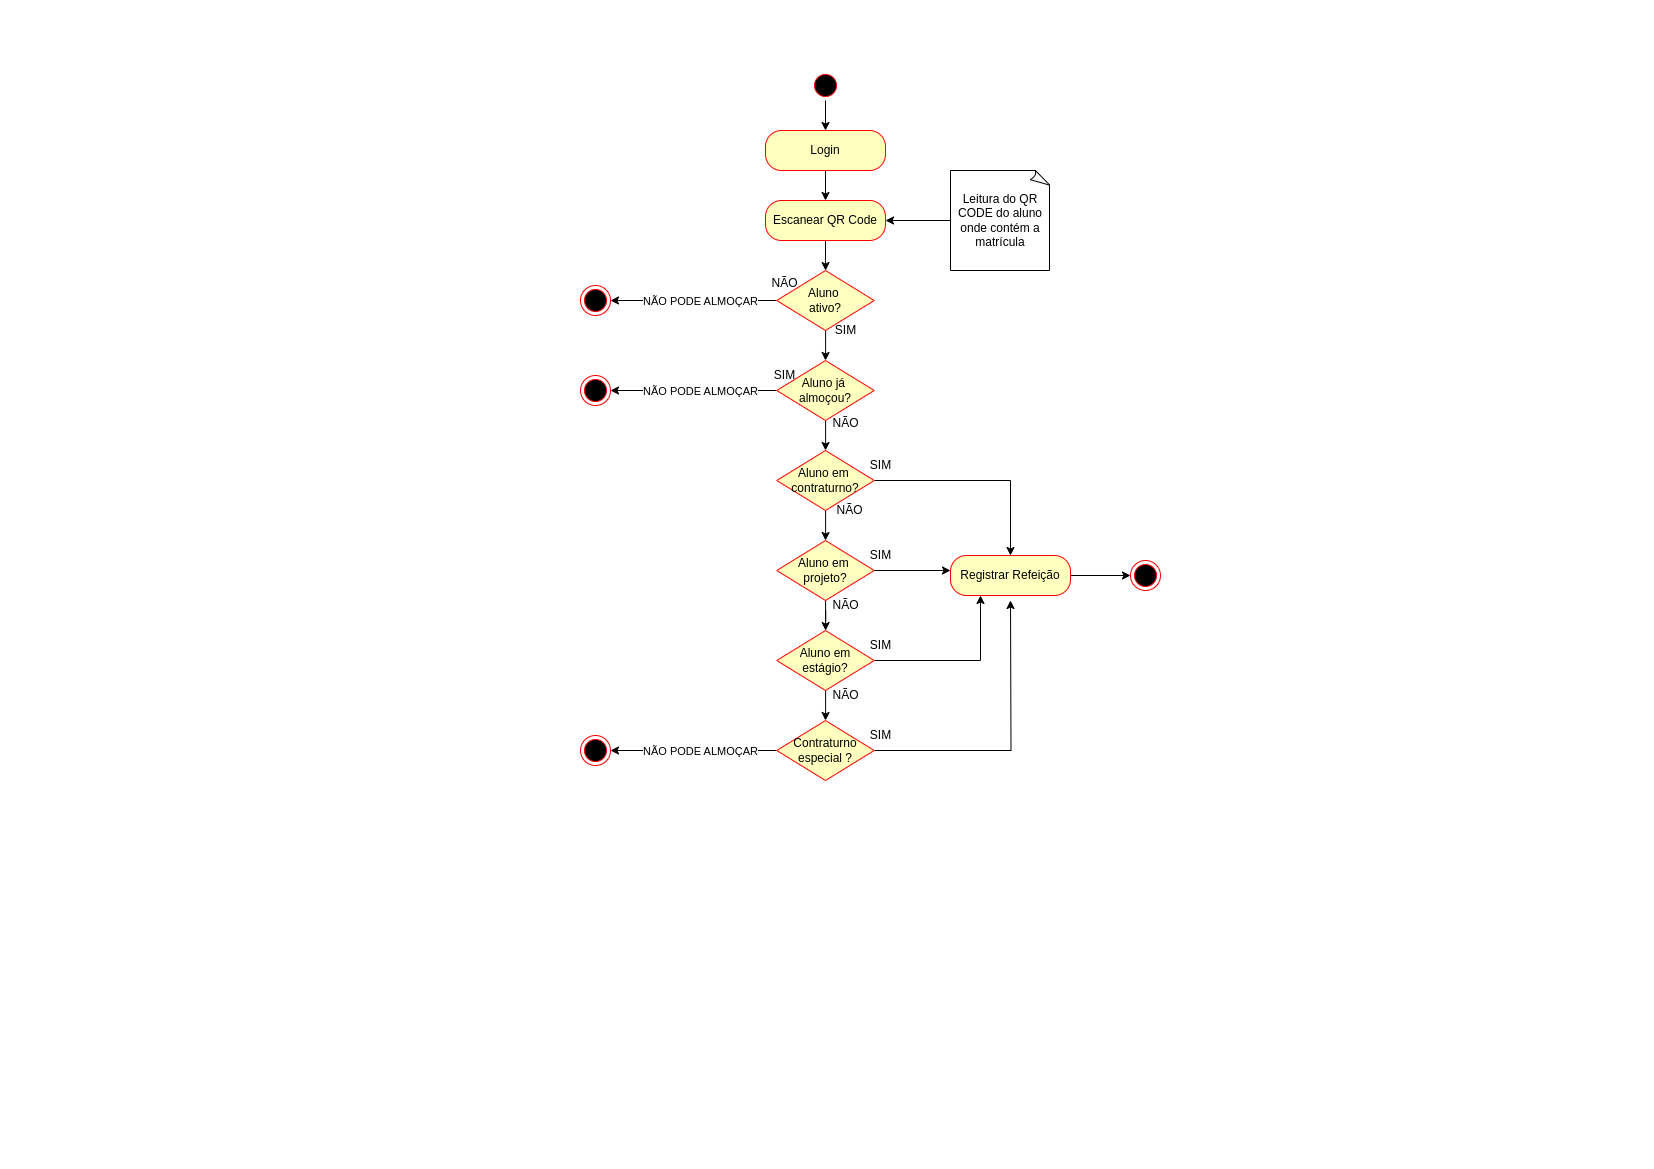

The diagram above was exported from draw.io. Its source (the exported page's mxGraphModel, read from the mxfile embedded in the PNG):
<mxGraphModel dx="1360" dy="793" grid="1" gridSize="10" guides="1" tooltips="1" connect="1" arrows="1" fold="1" page="1" pageScale="1" pageWidth="827" pageHeight="1169" math="0" shadow="0">
  <root>
    <mxCell id="0" />
    <mxCell id="1" parent="0" />
    <mxCell id="Cy_Sq2rDaEwkJex7OR9X-20" style="edgeStyle=orthogonalEdgeStyle;rounded=0;orthogonalLoop=1;jettySize=auto;html=1;" parent="1" source="Cy_Sq2rDaEwkJex7OR9X-11" target="Cy_Sq2rDaEwkJex7OR9X-18" edge="1">
      <mxGeometry relative="1" as="geometry" />
    </mxCell>
    <mxCell id="Cy_Sq2rDaEwkJex7OR9X-11" value="" style="ellipse;html=1;shape=startState;fillColor=#000000;strokeColor=#ff0000;" parent="1" vertex="1">
      <mxGeometry x="810" y="70" width="30" height="30" as="geometry" />
    </mxCell>
    <mxCell id="Cy_Sq2rDaEwkJex7OR9X-32" style="edgeStyle=orthogonalEdgeStyle;rounded=0;orthogonalLoop=1;jettySize=auto;html=1;entryX=0.5;entryY=0;entryDx=0;entryDy=0;" parent="1" source="Cy_Sq2rDaEwkJex7OR9X-15" target="Cy_Sq2rDaEwkJex7OR9X-27" edge="1">
      <mxGeometry relative="1" as="geometry" />
    </mxCell>
    <mxCell id="K2qJsVspiVJsWjXg61-A-17" style="edgeStyle=orthogonalEdgeStyle;rounded=0;orthogonalLoop=1;jettySize=auto;html=1;" parent="1" source="Cy_Sq2rDaEwkJex7OR9X-15" edge="1">
      <mxGeometry relative="1" as="geometry">
        <mxPoint x="610" y="300" as="targetPoint" />
      </mxGeometry>
    </mxCell>
    <mxCell id="Cy_Sq2rDaEwkJex7OR9X-15" value="&lt;font&gt;Aluno&amp;nbsp;&lt;/font&gt;&lt;div&gt;&lt;font&gt;ativo?&lt;/font&gt;&lt;/div&gt;" style="rhombus;whiteSpace=wrap;html=1;fontColor=#000000;fillColor=#ffffc0;strokeColor=#ff0000;" parent="1" vertex="1">
      <mxGeometry x="776.25" y="270" width="97.5" height="60" as="geometry" />
    </mxCell>
    <mxCell id="Cy_Sq2rDaEwkJex7OR9X-22" style="edgeStyle=orthogonalEdgeStyle;rounded=0;orthogonalLoop=1;jettySize=auto;html=1;" parent="1" source="Cy_Sq2rDaEwkJex7OR9X-18" target="Cy_Sq2rDaEwkJex7OR9X-21" edge="1">
      <mxGeometry relative="1" as="geometry" />
    </mxCell>
    <mxCell id="Cy_Sq2rDaEwkJex7OR9X-18" value="Login" style="rounded=1;whiteSpace=wrap;html=1;arcSize=40;fontColor=#000000;fillColor=#ffffc0;strokeColor=#ff0000;" parent="1" vertex="1">
      <mxGeometry x="765" y="130" width="120" height="40" as="geometry" />
    </mxCell>
    <mxCell id="Cy_Sq2rDaEwkJex7OR9X-23" style="edgeStyle=orthogonalEdgeStyle;rounded=0;orthogonalLoop=1;jettySize=auto;html=1;" parent="1" source="Cy_Sq2rDaEwkJex7OR9X-21" target="Cy_Sq2rDaEwkJex7OR9X-15" edge="1">
      <mxGeometry relative="1" as="geometry" />
    </mxCell>
    <mxCell id="Cy_Sq2rDaEwkJex7OR9X-21" value="Escanear QR Code" style="rounded=1;whiteSpace=wrap;html=1;arcSize=40;fontColor=#000000;fillColor=#ffffc0;strokeColor=#ff0000;" parent="1" vertex="1">
      <mxGeometry x="765" y="200" width="120" height="40" as="geometry" />
    </mxCell>
    <mxCell id="Cy_Sq2rDaEwkJex7OR9X-50" style="edgeStyle=orthogonalEdgeStyle;rounded=0;orthogonalLoop=1;jettySize=auto;html=1;entryX=0.5;entryY=0;entryDx=0;entryDy=0;" parent="1" source="Cy_Sq2rDaEwkJex7OR9X-27" target="Cy_Sq2rDaEwkJex7OR9X-46" edge="1">
      <mxGeometry relative="1" as="geometry" />
    </mxCell>
    <mxCell id="K2qJsVspiVJsWjXg61-A-18" style="edgeStyle=orthogonalEdgeStyle;rounded=0;orthogonalLoop=1;jettySize=auto;html=1;entryX=1;entryY=0.5;entryDx=0;entryDy=0;" parent="1" source="Cy_Sq2rDaEwkJex7OR9X-27" target="Cy_Sq2rDaEwkJex7OR9X-40" edge="1">
      <mxGeometry relative="1" as="geometry" />
    </mxCell>
    <mxCell id="Cy_Sq2rDaEwkJex7OR9X-27" value="&lt;font&gt;Aluno já&amp;nbsp;&lt;/font&gt;&lt;div&gt;&lt;font&gt;almoçou?&lt;/font&gt;&lt;/div&gt;" style="rhombus;whiteSpace=wrap;html=1;fontColor=#000000;fillColor=#ffffc0;strokeColor=#ff0000;" parent="1" vertex="1">
      <mxGeometry x="776.25" y="360" width="97.5" height="60" as="geometry" />
    </mxCell>
    <mxCell id="Cy_Sq2rDaEwkJex7OR9X-40" value="" style="ellipse;html=1;shape=endState;fillColor=#000000;strokeColor=#ff0000;" parent="1" vertex="1">
      <mxGeometry x="580" y="375" width="30" height="30" as="geometry" />
    </mxCell>
    <mxCell id="Cy_Sq2rDaEwkJex7OR9X-44" value="NÃO PODE ALMOÇAR" style="edgeLabel;html=1;align=center;verticalAlign=middle;resizable=0;points=[];" parent="1" connectable="0" vertex="1">
      <mxGeometry x="699.9986206896551" y="390" as="geometry" />
    </mxCell>
    <mxCell id="tathOpBfq9hyg1ZTQMKj-8" style="edgeStyle=orthogonalEdgeStyle;rounded=0;orthogonalLoop=1;jettySize=auto;html=1;entryX=0.5;entryY=0;entryDx=0;entryDy=0;" parent="1" source="Cy_Sq2rDaEwkJex7OR9X-46" target="tathOpBfq9hyg1ZTQMKj-7" edge="1">
      <mxGeometry relative="1" as="geometry" />
    </mxCell>
    <mxCell id="K2qJsVspiVJsWjXg61-A-4" style="edgeStyle=orthogonalEdgeStyle;rounded=0;orthogonalLoop=1;jettySize=auto;html=1;" parent="1" source="Cy_Sq2rDaEwkJex7OR9X-46" target="K2qJsVspiVJsWjXg61-A-2" edge="1">
      <mxGeometry relative="1" as="geometry" />
    </mxCell>
    <mxCell id="Cy_Sq2rDaEwkJex7OR9X-46" value="&lt;font&gt;Aluno em&amp;nbsp;&lt;/font&gt;&lt;div&gt;&lt;font&gt;contraturno?&lt;/font&gt;&lt;/div&gt;" style="rhombus;whiteSpace=wrap;html=1;fontColor=#000000;fillColor=#ffffc0;strokeColor=#ff0000;" parent="1" vertex="1">
      <mxGeometry x="776.25" y="450" width="97.5" height="60" as="geometry" />
    </mxCell>
    <mxCell id="Cy_Sq2rDaEwkJex7OR9X-48" value="SIM" style="text;html=1;align=center;verticalAlign=middle;resizable=0;points=[];autosize=1;strokeColor=none;fillColor=none;" parent="1" vertex="1">
      <mxGeometry x="825" y="315" width="40" height="30" as="geometry" />
    </mxCell>
    <mxCell id="Cy_Sq2rDaEwkJex7OR9X-49" value="SIM" style="text;html=1;align=center;verticalAlign=middle;resizable=0;points=[];autosize=1;strokeColor=none;fillColor=none;" parent="1" vertex="1">
      <mxGeometry x="764" y="360" width="40" height="30" as="geometry" />
    </mxCell>
    <mxCell id="Cy_Sq2rDaEwkJex7OR9X-51" value="NÃO" style="text;html=1;align=center;verticalAlign=middle;resizable=0;points=[];autosize=1;strokeColor=none;fillColor=none;" parent="1" vertex="1">
      <mxGeometry x="820" y="408" width="50" height="30" as="geometry" />
    </mxCell>
    <mxCell id="Cy_Sq2rDaEwkJex7OR9X-52" value="NÃO" style="text;html=1;align=center;verticalAlign=middle;resizable=0;points=[];autosize=1;strokeColor=none;fillColor=none;" parent="1" vertex="1">
      <mxGeometry x="759" y="268" width="50" height="30" as="geometry" />
    </mxCell>
    <mxCell id="tathOpBfq9hyg1ZTQMKj-1" value="" style="ellipse;html=1;shape=endState;fillColor=#000000;strokeColor=#ff0000;" parent="1" vertex="1">
      <mxGeometry x="1130" y="560" width="30" height="30" as="geometry" />
    </mxCell>
    <mxCell id="tathOpBfq9hyg1ZTQMKj-4" value="NÃO" style="text;html=1;align=center;verticalAlign=middle;resizable=0;points=[];autosize=1;strokeColor=none;fillColor=none;" parent="1" vertex="1">
      <mxGeometry x="823.75" y="495" width="50" height="30" as="geometry" />
    </mxCell>
    <mxCell id="K2qJsVspiVJsWjXg61-A-1" style="edgeStyle=orthogonalEdgeStyle;rounded=0;orthogonalLoop=1;jettySize=auto;html=1;" parent="1" source="tathOpBfq9hyg1ZTQMKj-6" target="Cy_Sq2rDaEwkJex7OR9X-21" edge="1">
      <mxGeometry relative="1" as="geometry" />
    </mxCell>
    <mxCell id="tathOpBfq9hyg1ZTQMKj-6" value="Leitura do QR CODE do aluno onde contém a matrícula" style="whiteSpace=wrap;html=1;shape=mxgraph.basic.document" parent="1" vertex="1">
      <mxGeometry x="950" y="170" width="100" height="100" as="geometry" />
    </mxCell>
    <mxCell id="tathOpBfq9hyg1ZTQMKj-10" value="" style="edgeStyle=orthogonalEdgeStyle;rounded=0;orthogonalLoop=1;jettySize=auto;html=1;" parent="1" source="tathOpBfq9hyg1ZTQMKj-7" target="tathOpBfq9hyg1ZTQMKj-9" edge="1">
      <mxGeometry relative="1" as="geometry" />
    </mxCell>
    <mxCell id="tathOpBfq9hyg1ZTQMKj-7" value="&lt;div&gt;&lt;font&gt;Aluno em&amp;nbsp;&lt;/font&gt;&lt;/div&gt;&lt;div&gt;&lt;font&gt;projeto?&lt;/font&gt;&lt;/div&gt;" style="rhombus;whiteSpace=wrap;html=1;fontColor=#000000;fillColor=#ffffc0;strokeColor=#ff0000;" parent="1" vertex="1">
      <mxGeometry x="776.25" y="540" width="97.5" height="60" as="geometry" />
    </mxCell>
    <mxCell id="tathOpBfq9hyg1ZTQMKj-12" style="edgeStyle=orthogonalEdgeStyle;rounded=0;orthogonalLoop=1;jettySize=auto;html=1;entryX=0.5;entryY=0;entryDx=0;entryDy=0;" parent="1" source="tathOpBfq9hyg1ZTQMKj-9" target="tathOpBfq9hyg1ZTQMKj-11" edge="1">
      <mxGeometry relative="1" as="geometry" />
    </mxCell>
    <mxCell id="K2qJsVspiVJsWjXg61-A-6" style="edgeStyle=orthogonalEdgeStyle;rounded=0;orthogonalLoop=1;jettySize=auto;html=1;entryX=0.25;entryY=1;entryDx=0;entryDy=0;" parent="1" source="tathOpBfq9hyg1ZTQMKj-9" target="K2qJsVspiVJsWjXg61-A-2" edge="1">
      <mxGeometry relative="1" as="geometry" />
    </mxCell>
    <mxCell id="tathOpBfq9hyg1ZTQMKj-9" value="&lt;font&gt;Aluno em&lt;/font&gt;&lt;div&gt;&lt;font&gt;estágio?&lt;/font&gt;&lt;/div&gt;" style="rhombus;whiteSpace=wrap;html=1;fontColor=#000000;fillColor=#ffffc0;strokeColor=#ff0000;" parent="1" vertex="1">
      <mxGeometry x="776.25" y="630" width="97.5" height="60" as="geometry" />
    </mxCell>
    <mxCell id="K2qJsVspiVJsWjXg61-A-7" style="edgeStyle=orthogonalEdgeStyle;rounded=0;orthogonalLoop=1;jettySize=auto;html=1;" parent="1" source="tathOpBfq9hyg1ZTQMKj-11" edge="1">
      <mxGeometry relative="1" as="geometry">
        <mxPoint x="1010" y="600" as="targetPoint" />
      </mxGeometry>
    </mxCell>
    <mxCell id="K2qJsVspiVJsWjXg61-A-20" style="edgeStyle=orthogonalEdgeStyle;rounded=0;orthogonalLoop=1;jettySize=auto;html=1;entryX=1;entryY=0.5;entryDx=0;entryDy=0;" parent="1" source="tathOpBfq9hyg1ZTQMKj-11" target="K2qJsVspiVJsWjXg61-A-19" edge="1">
      <mxGeometry relative="1" as="geometry" />
    </mxCell>
    <mxCell id="tathOpBfq9hyg1ZTQMKj-11" value="&lt;font&gt;Contraturno especial ?&lt;/font&gt;" style="rhombus;whiteSpace=wrap;html=1;fontColor=#000000;fillColor=#ffffc0;strokeColor=#ff0000;" parent="1" vertex="1">
      <mxGeometry x="776.25" y="720" width="97.5" height="60" as="geometry" />
    </mxCell>
    <mxCell id="tathOpBfq9hyg1ZTQMKj-22" value="SIM" style="text;html=1;align=center;verticalAlign=middle;resizable=0;points=[];autosize=1;strokeColor=none;fillColor=none;" parent="1" vertex="1">
      <mxGeometry x="860" y="450" width="40" height="30" as="geometry" />
    </mxCell>
    <mxCell id="tathOpBfq9hyg1ZTQMKj-23" value="SIM" style="text;html=1;align=center;verticalAlign=middle;resizable=0;points=[];autosize=1;strokeColor=none;fillColor=none;" parent="1" vertex="1">
      <mxGeometry x="860" y="540" width="40" height="30" as="geometry" />
    </mxCell>
    <mxCell id="tathOpBfq9hyg1ZTQMKj-24" value="SIM" style="text;html=1;align=center;verticalAlign=middle;resizable=0;points=[];autosize=1;strokeColor=none;fillColor=none;" parent="1" vertex="1">
      <mxGeometry x="860" y="720" width="40" height="30" as="geometry" />
    </mxCell>
    <mxCell id="K2qJsVspiVJsWjXg61-A-3" style="edgeStyle=orthogonalEdgeStyle;rounded=0;orthogonalLoop=1;jettySize=auto;html=1;entryX=0;entryY=0.5;entryDx=0;entryDy=0;" parent="1" source="K2qJsVspiVJsWjXg61-A-2" target="tathOpBfq9hyg1ZTQMKj-1" edge="1">
      <mxGeometry relative="1" as="geometry" />
    </mxCell>
    <mxCell id="K2qJsVspiVJsWjXg61-A-2" value="Registrar Refeição" style="rounded=1;whiteSpace=wrap;html=1;arcSize=40;fontColor=#000000;fillColor=#ffffc0;strokeColor=#ff0000;" parent="1" vertex="1">
      <mxGeometry x="950" y="555" width="120" height="40" as="geometry" />
    </mxCell>
    <mxCell id="K2qJsVspiVJsWjXg61-A-5" style="edgeStyle=orthogonalEdgeStyle;rounded=0;orthogonalLoop=1;jettySize=auto;html=1;entryX=0;entryY=0.375;entryDx=0;entryDy=0;entryPerimeter=0;" parent="1" source="tathOpBfq9hyg1ZTQMKj-7" target="K2qJsVspiVJsWjXg61-A-2" edge="1">
      <mxGeometry relative="1" as="geometry" />
    </mxCell>
    <mxCell id="K2qJsVspiVJsWjXg61-A-8" value="SIM" style="text;html=1;align=center;verticalAlign=middle;resizable=0;points=[];autosize=1;strokeColor=none;fillColor=none;" parent="1" vertex="1">
      <mxGeometry x="860" y="630" width="40" height="30" as="geometry" />
    </mxCell>
    <mxCell id="K2qJsVspiVJsWjXg61-A-9" value="NÃO" style="text;html=1;align=center;verticalAlign=middle;resizable=0;points=[];autosize=1;strokeColor=none;fillColor=none;" parent="1" vertex="1">
      <mxGeometry x="820" y="590" width="50" height="30" as="geometry" />
    </mxCell>
    <mxCell id="K2qJsVspiVJsWjXg61-A-10" value="NÃO" style="text;html=1;align=center;verticalAlign=middle;resizable=0;points=[];autosize=1;strokeColor=none;fillColor=none;" parent="1" vertex="1">
      <mxGeometry x="820" y="680" width="50" height="30" as="geometry" />
    </mxCell>
    <mxCell id="K2qJsVspiVJsWjXg61-A-15" value="NÃO PODE ALMOÇAR" style="edgeLabel;html=1;align=center;verticalAlign=middle;resizable=0;points=[];" parent="1" connectable="0" vertex="1">
      <mxGeometry x="699.9986206896551" y="300" as="geometry" />
    </mxCell>
    <mxCell id="K2qJsVspiVJsWjXg61-A-16" value="" style="ellipse;html=1;shape=endState;fillColor=#000000;strokeColor=#ff0000;" parent="1" vertex="1">
      <mxGeometry x="580" y="285" width="30" height="30" as="geometry" />
    </mxCell>
    <mxCell id="K2qJsVspiVJsWjXg61-A-19" value="" style="ellipse;html=1;shape=endState;fillColor=#000000;strokeColor=#ff0000;" parent="1" vertex="1">
      <mxGeometry x="580" y="735" width="30" height="30" as="geometry" />
    </mxCell>
    <mxCell id="K2qJsVspiVJsWjXg61-A-21" value="NÃO PODE ALMOÇAR" style="edgeLabel;html=1;align=center;verticalAlign=middle;resizable=0;points=[];" parent="1" connectable="0" vertex="1">
      <mxGeometry x="699.9986206896551" y="750" as="geometry" />
    </mxCell>
  </root>
</mxGraphModel>